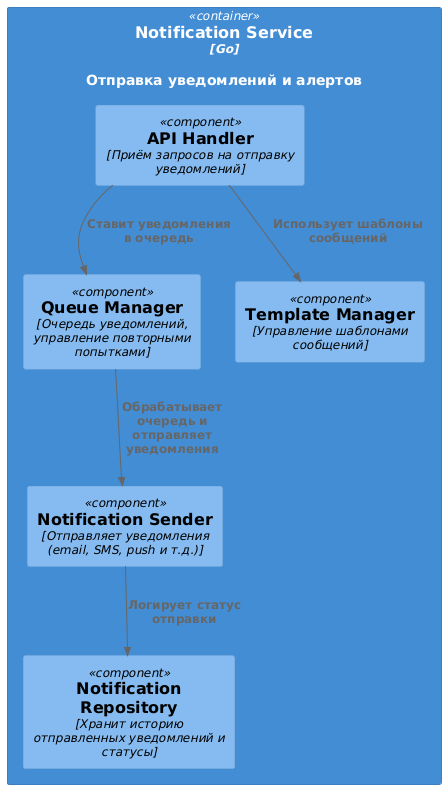

The diagram above was rendered by PlantUML. Its source (embedded in the PNG):
@startuml
!include https://raw.githubusercontent.com/plantuml-stdlib/C4-PlantUML/master/C4_Component.puml

Container(notificationService, "Notification Service", "Go", "Отправка уведомлений и алертов") {

  Component(apiHandler, "API Handler", "Приём запросов на отправку уведомлений")
  Component(queueManager, "Queue Manager", "Очередь уведомлений, управление повторными попытками")
  Component(notificationSender, "Notification Sender", "Отправляет уведомления (email, SMS, push и т.д.)")
  Component(templateManager, "Template Manager", "Управление шаблонами сообщений")
  Component(notificationRepository, "Notification Repository", "Хранит историю отправленных уведомлений и статусы")

  Rel(apiHandler, queueManager, "Ставит уведомления в очередь")
  Rel(queueManager, notificationSender, "Обрабатывает очередь и отправляет уведомления")
  Rel(notificationSender, notificationRepository, "Логирует статус отправки")
  Rel(apiHandler, templateManager, "Использует шаблоны сообщений")
}
@enduml